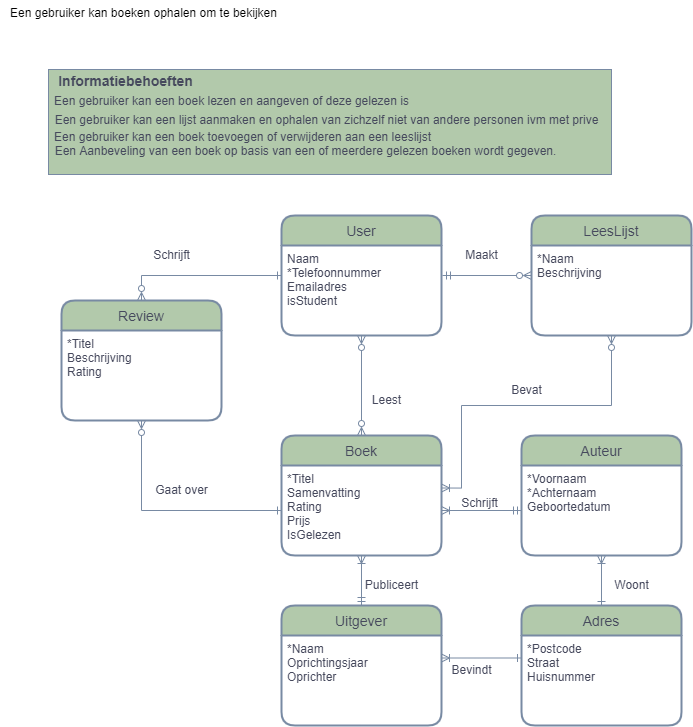

The diagram above was exported from draw.io. Its source (the exported page's mxGraphModel, read from the mxfile embedded in the PNG):
<mxGraphModel dx="1517" dy="1159" grid="0" gridSize="10" guides="1" tooltips="1" connect="1" arrows="1" fold="1" page="0" pageScale="1" pageWidth="850" pageHeight="1100" math="0" shadow="0" extFonts="Permanent Marker^https://fonts.googleapis.com/css?family=Permanent+Marker">
  <root>
    <mxCell id="0" />
    <mxCell id="1" parent="0" />
    <mxCell id="9rwTd8AV1oLcQOuS4jhf-7" style="edgeStyle=orthogonalEdgeStyle;rounded=0;orthogonalLoop=1;jettySize=auto;html=1;exitX=0;exitY=0.5;exitDx=0;exitDy=0;entryX=0.5;entryY=0;entryDx=0;entryDy=0;endArrow=ERzeroToMany;endFill=0;startArrow=ERone;startFill=0;strokeColor=#788AA3;fontColor=#46495D;" parent="1" source="nUT26SgPwMEk5_ln0cvI-1" target="9rwTd8AV1oLcQOuS4jhf-5" edge="1">
      <mxGeometry relative="1" as="geometry" />
    </mxCell>
    <mxCell id="nUT26SgPwMEk5_ln0cvI-1" value="User" style="swimlane;childLayout=stackLayout;horizontal=1;startSize=30;horizontalStack=0;rounded=1;fontSize=14;fontStyle=0;strokeWidth=2;resizeParent=0;resizeLast=1;shadow=0;dashed=0;align=center;fillColor=#B2C9AB;strokeColor=#788AA3;fontColor=#46495D;" parent="1" vertex="1">
      <mxGeometry x="280" y="110" width="160" height="120" as="geometry" />
    </mxCell>
    <mxCell id="nUT26SgPwMEk5_ln0cvI-2" value="Naam&#10;*Telefoonnummer&#10;Emailadres&#10;isStudent" style="align=left;strokeColor=none;fillColor=none;spacingLeft=4;fontSize=12;verticalAlign=top;resizable=0;rotatable=0;part=1;fontColor=#46495D;" parent="nUT26SgPwMEk5_ln0cvI-1" vertex="1">
      <mxGeometry y="30" width="160" height="90" as="geometry" />
    </mxCell>
    <mxCell id="nUT26SgPwMEk5_ln0cvI-3" value="Boek" style="swimlane;childLayout=stackLayout;horizontal=1;startSize=30;horizontalStack=0;rounded=1;fontSize=14;fontStyle=0;strokeWidth=2;resizeParent=0;resizeLast=1;shadow=0;dashed=0;align=center;fillColor=#B2C9AB;strokeColor=#788AA3;fontColor=#46495D;" parent="1" vertex="1">
      <mxGeometry x="280" y="330" width="160" height="120" as="geometry" />
    </mxCell>
    <mxCell id="nUT26SgPwMEk5_ln0cvI-4" value="*Titel&#10;Samenvatting&#10;Rating&#10;Prijs&#10;IsGelezen" style="align=left;strokeColor=none;fillColor=none;spacingLeft=4;fontSize=12;verticalAlign=top;resizable=0;rotatable=0;part=1;fontColor=#46495D;" parent="nUT26SgPwMEk5_ln0cvI-3" vertex="1">
      <mxGeometry y="30" width="160" height="90" as="geometry" />
    </mxCell>
    <mxCell id="nUT26SgPwMEk5_ln0cvI-5" value="Auteur" style="swimlane;childLayout=stackLayout;horizontal=1;startSize=30;horizontalStack=0;rounded=1;fontSize=14;fontStyle=0;strokeWidth=2;resizeParent=0;resizeLast=1;shadow=0;dashed=0;align=center;sketch=0;fillColor=#B2C9AB;strokeColor=#788AA3;fontColor=#46495D;" parent="1" vertex="1">
      <mxGeometry x="520" y="330" width="160" height="120" as="geometry" />
    </mxCell>
    <mxCell id="nUT26SgPwMEk5_ln0cvI-6" value="*Voornaam &#10;*Achternaam&#10;Geboortedatum&#10;" style="align=left;strokeColor=none;fillColor=none;spacingLeft=4;fontSize=12;verticalAlign=top;resizable=0;rotatable=0;part=1;fontColor=#46495D;" parent="nUT26SgPwMEk5_ln0cvI-5" vertex="1">
      <mxGeometry y="30" width="160" height="90" as="geometry" />
    </mxCell>
    <mxCell id="nUT26SgPwMEk5_ln0cvI-7" value="Uitgever" style="swimlane;childLayout=stackLayout;horizontal=1;startSize=30;horizontalStack=0;rounded=1;fontSize=14;fontStyle=0;strokeWidth=2;resizeParent=0;resizeLast=1;shadow=0;dashed=0;align=center;fillColor=#B2C9AB;strokeColor=#788AA3;fontColor=#46495D;" parent="1" vertex="1">
      <mxGeometry x="280" y="500" width="160" height="120" as="geometry" />
    </mxCell>
    <mxCell id="nUT26SgPwMEk5_ln0cvI-8" value="*Naam&#10;Oprichtingsjaar&#10;Oprichter" style="align=left;strokeColor=none;fillColor=none;spacingLeft=4;fontSize=12;verticalAlign=top;resizable=0;rotatable=0;part=1;fontColor=#46495D;" parent="nUT26SgPwMEk5_ln0cvI-7" vertex="1">
      <mxGeometry y="30" width="160" height="90" as="geometry" />
    </mxCell>
    <mxCell id="9rwTd8AV1oLcQOuS4jhf-1" value="Adres" style="swimlane;childLayout=stackLayout;horizontal=1;startSize=30;horizontalStack=0;rounded=1;fontSize=14;fontStyle=0;strokeWidth=2;resizeParent=0;resizeLast=1;shadow=0;dashed=0;align=center;fillColor=#B2C9AB;strokeColor=#788AA3;fontColor=#46495D;" parent="1" vertex="1">
      <mxGeometry x="520" y="500" width="160" height="120" as="geometry" />
    </mxCell>
    <mxCell id="9rwTd8AV1oLcQOuS4jhf-2" value="*Postcode&#10;Straat&#10;Huisnummer" style="align=left;strokeColor=none;fillColor=none;spacingLeft=4;fontSize=12;verticalAlign=top;resizable=0;rotatable=0;part=1;fontColor=#46495D;" parent="9rwTd8AV1oLcQOuS4jhf-1" vertex="1">
      <mxGeometry y="30" width="160" height="90" as="geometry" />
    </mxCell>
    <mxCell id="9rwTd8AV1oLcQOuS4jhf-3" style="edgeStyle=orthogonalEdgeStyle;rounded=0;orthogonalLoop=1;jettySize=auto;html=1;exitX=0.5;exitY=1;exitDx=0;exitDy=0;entryX=0.5;entryY=0;entryDx=0;entryDy=0;endArrow=ERzeroToMany;endFill=0;startArrow=ERzeroToMany;startFill=0;strokeColor=#788AA3;fontColor=#46495D;" parent="1" source="nUT26SgPwMEk5_ln0cvI-2" target="nUT26SgPwMEk5_ln0cvI-3" edge="1">
      <mxGeometry relative="1" as="geometry" />
    </mxCell>
    <mxCell id="9rwTd8AV1oLcQOuS4jhf-4" value="Leest" style="text;html=1;align=center;verticalAlign=middle;resizable=0;points=[];autosize=1;strokeColor=none;fillColor=none;fontColor=#46495D;" parent="1" vertex="1">
      <mxGeometry x="360" y="280" width="50" height="30" as="geometry" />
    </mxCell>
    <mxCell id="9rwTd8AV1oLcQOuS4jhf-5" value="Review" style="swimlane;childLayout=stackLayout;horizontal=1;startSize=30;horizontalStack=0;rounded=1;fontSize=14;fontStyle=0;strokeWidth=2;resizeParent=0;resizeLast=1;shadow=0;dashed=0;align=center;fillColor=#B2C9AB;strokeColor=#788AA3;fontColor=#46495D;" parent="1" vertex="1">
      <mxGeometry x="60" y="195" width="160" height="120" as="geometry" />
    </mxCell>
    <mxCell id="9rwTd8AV1oLcQOuS4jhf-6" value="*Titel&#10;Beschrijving&#10;Rating" style="align=left;strokeColor=none;fillColor=none;spacingLeft=4;fontSize=12;verticalAlign=top;resizable=0;rotatable=0;part=1;fontColor=#46495D;" parent="9rwTd8AV1oLcQOuS4jhf-5" vertex="1">
      <mxGeometry y="30" width="160" height="90" as="geometry" />
    </mxCell>
    <mxCell id="9rwTd8AV1oLcQOuS4jhf-8" style="edgeStyle=orthogonalEdgeStyle;rounded=0;orthogonalLoop=1;jettySize=auto;html=1;exitX=0.5;exitY=1;exitDx=0;exitDy=0;entryX=0;entryY=0.5;entryDx=0;entryDy=0;endArrow=ERone;endFill=0;startArrow=ERzeroToMany;startFill=0;strokeColor=#788AA3;fontColor=#46495D;" parent="1" source="9rwTd8AV1oLcQOuS4jhf-6" target="nUT26SgPwMEk5_ln0cvI-4" edge="1">
      <mxGeometry relative="1" as="geometry" />
    </mxCell>
    <mxCell id="9rwTd8AV1oLcQOuS4jhf-9" value="Gaat over" style="text;html=1;align=center;verticalAlign=middle;resizable=0;points=[];autosize=1;strokeColor=none;fillColor=none;fontColor=#46495D;" parent="1" vertex="1">
      <mxGeometry x="140" y="370" width="80" height="30" as="geometry" />
    </mxCell>
    <mxCell id="9rwTd8AV1oLcQOuS4jhf-10" value="Schrijft" style="text;html=1;align=center;verticalAlign=middle;resizable=0;points=[];autosize=1;strokeColor=none;fillColor=none;fontColor=#46495D;" parent="1" vertex="1">
      <mxGeometry x="140" y="135" width="60" height="30" as="geometry" />
    </mxCell>
    <mxCell id="9rwTd8AV1oLcQOuS4jhf-11" style="edgeStyle=orthogonalEdgeStyle;rounded=0;orthogonalLoop=1;jettySize=auto;html=1;exitX=1;exitY=0.5;exitDx=0;exitDy=0;entryX=0;entryY=0.5;entryDx=0;entryDy=0;endArrow=ERmandOne;endFill=0;startArrow=ERoneToMany;startFill=0;strokeColor=#788AA3;fontColor=#46495D;" parent="1" source="nUT26SgPwMEk5_ln0cvI-4" target="nUT26SgPwMEk5_ln0cvI-6" edge="1">
      <mxGeometry relative="1" as="geometry" />
    </mxCell>
    <mxCell id="9rwTd8AV1oLcQOuS4jhf-12" value="Schrijft" style="text;html=1;align=center;verticalAlign=middle;resizable=0;points=[];autosize=1;strokeColor=none;fillColor=none;fontColor=#46495D;" parent="1" vertex="1">
      <mxGeometry x="448" y="383" width="60" height="30" as="geometry" />
    </mxCell>
    <mxCell id="9rwTd8AV1oLcQOuS4jhf-13" style="edgeStyle=orthogonalEdgeStyle;rounded=0;orthogonalLoop=1;jettySize=auto;html=1;exitX=0.5;exitY=1;exitDx=0;exitDy=0;entryX=0.5;entryY=0;entryDx=0;entryDy=0;endArrow=ERmandOne;endFill=0;startArrow=ERoneToMany;startFill=0;strokeColor=#788AA3;fontColor=#46495D;" parent="1" source="nUT26SgPwMEk5_ln0cvI-4" target="nUT26SgPwMEk5_ln0cvI-7" edge="1">
      <mxGeometry relative="1" as="geometry" />
    </mxCell>
    <mxCell id="9rwTd8AV1oLcQOuS4jhf-14" value="Publiceert" style="text;html=1;align=center;verticalAlign=middle;resizable=0;points=[];autosize=1;strokeColor=none;fillColor=none;fontColor=#46495D;" parent="1" vertex="1">
      <mxGeometry x="350" y="465" width="80" height="30" as="geometry" />
    </mxCell>
    <mxCell id="9rwTd8AV1oLcQOuS4jhf-16" style="edgeStyle=orthogonalEdgeStyle;rounded=0;orthogonalLoop=1;jettySize=auto;html=1;exitX=0.5;exitY=1;exitDx=0;exitDy=0;entryX=0.5;entryY=0;entryDx=0;entryDy=0;endArrow=ERone;endFill=0;startArrow=ERoneToMany;startFill=0;strokeColor=#788AA3;fontColor=#46495D;" parent="1" source="nUT26SgPwMEk5_ln0cvI-6" target="9rwTd8AV1oLcQOuS4jhf-1" edge="1">
      <mxGeometry relative="1" as="geometry" />
    </mxCell>
    <mxCell id="9rwTd8AV1oLcQOuS4jhf-17" style="edgeStyle=orthogonalEdgeStyle;rounded=0;orthogonalLoop=1;jettySize=auto;html=1;exitX=1;exitY=0.25;exitDx=0;exitDy=0;entryX=0;entryY=0.25;entryDx=0;entryDy=0;endArrow=ERone;endFill=0;startArrow=ERoneToMany;startFill=0;strokeColor=#788AA3;fontColor=#46495D;" parent="1" source="nUT26SgPwMEk5_ln0cvI-8" target="9rwTd8AV1oLcQOuS4jhf-2" edge="1">
      <mxGeometry relative="1" as="geometry" />
    </mxCell>
    <mxCell id="9rwTd8AV1oLcQOuS4jhf-18" value="Bevindt" style="text;html=1;align=center;verticalAlign=middle;resizable=0;points=[];autosize=1;strokeColor=none;fillColor=none;fontColor=#46495D;" parent="1" vertex="1">
      <mxGeometry x="440" y="550" width="60" height="30" as="geometry" />
    </mxCell>
    <mxCell id="9rwTd8AV1oLcQOuS4jhf-19" value="Woont" style="text;html=1;align=center;verticalAlign=middle;resizable=0;points=[];autosize=1;strokeColor=none;fillColor=none;fontColor=#46495D;" parent="1" vertex="1">
      <mxGeometry x="600" y="465" width="60" height="30" as="geometry" />
    </mxCell>
    <mxCell id="9rwTd8AV1oLcQOuS4jhf-24" style="edgeStyle=orthogonalEdgeStyle;rounded=0;orthogonalLoop=1;jettySize=auto;html=1;exitX=0;exitY=0.5;exitDx=0;exitDy=0;startArrow=ERzeroToMany;startFill=0;endArrow=ERmandOne;endFill=0;strokeColor=#788AA3;fontColor=#46495D;" parent="1" source="9rwTd8AV1oLcQOuS4jhf-21" edge="1">
      <mxGeometry relative="1" as="geometry">
        <mxPoint x="441" y="170" as="targetPoint" />
      </mxGeometry>
    </mxCell>
    <mxCell id="9rwTd8AV1oLcQOuS4jhf-21" value="LeesLijst" style="swimlane;childLayout=stackLayout;horizontal=1;startSize=30;horizontalStack=0;rounded=1;fontSize=14;fontStyle=0;strokeWidth=2;resizeParent=0;resizeLast=1;shadow=0;dashed=0;align=center;fillColor=#B2C9AB;strokeColor=#788AA3;fontColor=#46495D;" parent="1" vertex="1">
      <mxGeometry x="530" y="110" width="160" height="120" as="geometry" />
    </mxCell>
    <mxCell id="9rwTd8AV1oLcQOuS4jhf-22" value="*Naam&#10;Beschrijving&#10;" style="align=left;strokeColor=none;fillColor=none;spacingLeft=4;fontSize=12;verticalAlign=top;resizable=0;rotatable=0;part=1;fontColor=#46495D;" parent="9rwTd8AV1oLcQOuS4jhf-21" vertex="1">
      <mxGeometry y="30" width="160" height="90" as="geometry" />
    </mxCell>
    <mxCell id="9rwTd8AV1oLcQOuS4jhf-23" style="edgeStyle=orthogonalEdgeStyle;rounded=0;orthogonalLoop=1;jettySize=auto;html=1;exitX=1;exitY=0.25;exitDx=0;exitDy=0;entryX=0.5;entryY=1;entryDx=0;entryDy=0;startArrow=ERoneToMany;startFill=0;endArrow=ERzeroToMany;endFill=0;strokeColor=#788AA3;fontColor=#46495D;" parent="1" source="nUT26SgPwMEk5_ln0cvI-4" target="9rwTd8AV1oLcQOuS4jhf-22" edge="1">
      <mxGeometry relative="1" as="geometry">
        <Array as="points">
          <mxPoint x="460" y="383" />
          <mxPoint x="460" y="300" />
          <mxPoint x="610" y="300" />
        </Array>
      </mxGeometry>
    </mxCell>
    <mxCell id="9rwTd8AV1oLcQOuS4jhf-25" value="Maakt" style="text;html=1;align=center;verticalAlign=middle;resizable=0;points=[];autosize=1;strokeColor=none;fillColor=none;fontColor=#46495D;" parent="1" vertex="1">
      <mxGeometry x="450" y="135" width="60" height="30" as="geometry" />
    </mxCell>
    <mxCell id="9rwTd8AV1oLcQOuS4jhf-26" value="Bevat" style="text;html=1;align=center;verticalAlign=middle;resizable=0;points=[];autosize=1;strokeColor=none;fillColor=none;fontColor=#46495D;" parent="1" vertex="1">
      <mxGeometry x="500" y="270" width="50" height="30" as="geometry" />
    </mxCell>
    <mxCell id="CfakffAwaeKPWumHk9Qq-10" value="" style="group" parent="1" vertex="1" connectable="0">
      <mxGeometry x="44" y="-39" width="566" height="108" as="geometry" />
    </mxCell>
    <mxCell id="CfakffAwaeKPWumHk9Qq-8" value="" style="whiteSpace=wrap;html=1;fontSize=14;fontColor=#46495D;strokeColor=#788AA3;fillColor=#B2C9AB;" parent="CfakffAwaeKPWumHk9Qq-10" vertex="1">
      <mxGeometry x="3" y="3" width="563" height="105" as="geometry" />
    </mxCell>
    <mxCell id="CfakffAwaeKPWumHk9Qq-1" value="Een Aanbeveling van een boek op basis van een of meerdere gelezen boeken wordt gegeven." style="text;html=1;align=center;verticalAlign=middle;resizable=0;points=[];autosize=1;strokeColor=none;fillColor=none;fontColor=#46495D;" parent="CfakffAwaeKPWumHk9Qq-10" vertex="1">
      <mxGeometry y="72" width="519" height="26" as="geometry" />
    </mxCell>
    <mxCell id="CfakffAwaeKPWumHk9Qq-3" value="Een gebruiker kan een lijst aanmaken en ophalen van zichzelf niet van andere personen ivm met prive" style="text;html=1;align=center;verticalAlign=middle;resizable=0;points=[];autosize=1;strokeColor=none;fillColor=none;fontColor=#46495D;" parent="CfakffAwaeKPWumHk9Qq-10" vertex="1">
      <mxGeometry y="41" width="562" height="26" as="geometry" />
    </mxCell>
    <mxCell id="CfakffAwaeKPWumHk9Qq-4" value="Een gebruiker kan een boek lezen en aangeven of deze gelezen is" style="text;html=1;align=center;verticalAlign=middle;resizable=0;points=[];autosize=1;strokeColor=none;fillColor=none;fontColor=#46495D;" parent="CfakffAwaeKPWumHk9Qq-10" vertex="1">
      <mxGeometry y="22" width="373" height="26" as="geometry" />
    </mxCell>
    <mxCell id="CfakffAwaeKPWumHk9Qq-5" value="Een gebruiker kan een boek toevoegen of verwijderen aan een leeslijst" style="text;html=1;align=center;verticalAlign=middle;resizable=0;points=[];autosize=1;strokeColor=none;fillColor=none;fontColor=#46495D;" parent="CfakffAwaeKPWumHk9Qq-10" vertex="1">
      <mxGeometry y="58" width="395" height="26" as="geometry" />
    </mxCell>
    <mxCell id="CfakffAwaeKPWumHk9Qq-7" value="Informatiebehoeften" style="text;html=1;align=center;verticalAlign=middle;resizable=0;points=[];autosize=1;strokeColor=none;fillColor=none;fontColor=#46495D;fontStyle=1;fontSize=14;" parent="CfakffAwaeKPWumHk9Qq-10" vertex="1">
      <mxGeometry x="3" width="153" height="29" as="geometry" />
    </mxCell>
    <mxCell id="OfG5aYddhsLJXPoqdCka-1" value="Een gebruiker kan boeken ophalen om te bekijken" style="text;html=1;align=center;verticalAlign=middle;resizable=0;points=[];autosize=1;strokeColor=none;fillColor=none;" parent="1" vertex="1">
      <mxGeometry x="-1" y="-105" width="285" height="26" as="geometry" />
    </mxCell>
  </root>
</mxGraphModel>